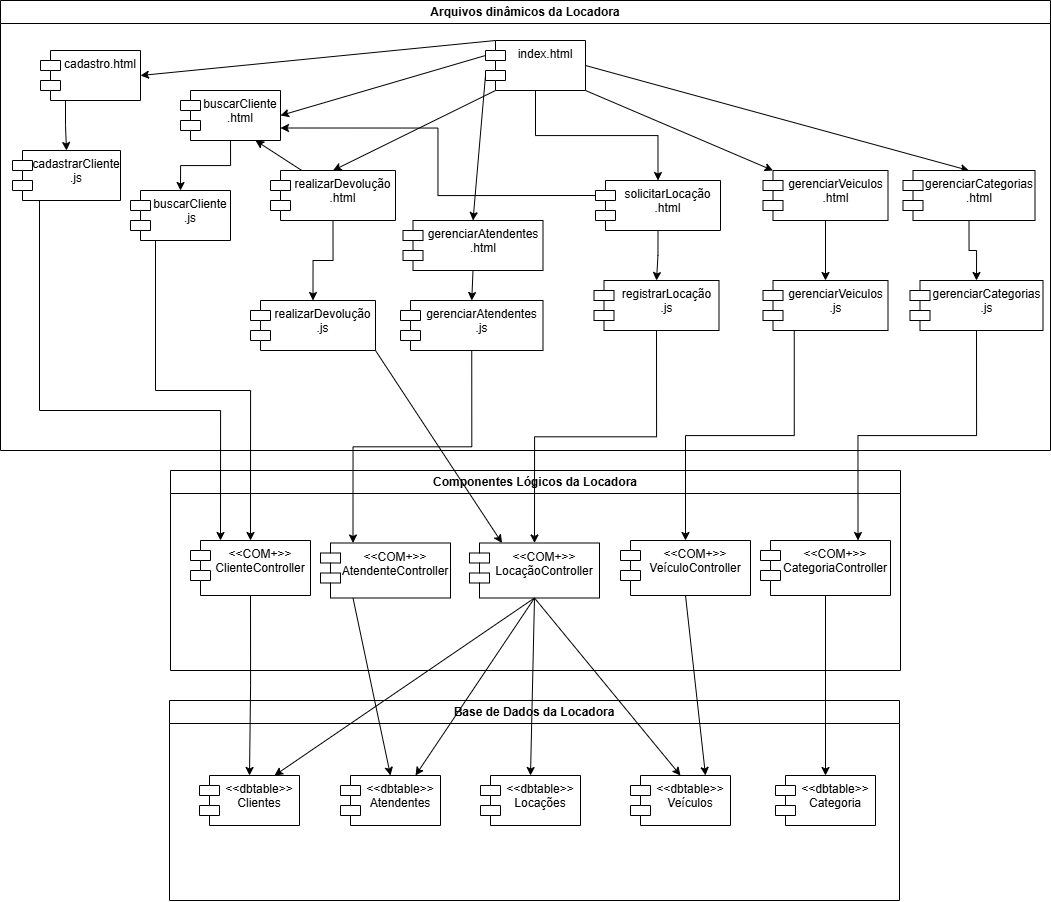

The diagram above was exported from draw.io. Its source (the exported page's mxGraphModel, read from the mxfile embedded in the PNG):
<mxGraphModel dx="2169" dy="728" grid="1" gridSize="10" guides="1" tooltips="1" connect="1" arrows="1" fold="1" page="1" pageScale="1" pageWidth="827" pageHeight="1169" math="0" shadow="0">
  <root>
    <mxCell id="0" />
    <mxCell id="1" parent="0" />
    <mxCell id="BRg_pKBPY_Llb-QNYbH1-1" value="Arquivos dinâmicos da Locadora" style="swimlane;whiteSpace=wrap;html=1;" vertex="1" parent="1">
      <mxGeometry x="-120" y="30" width="1050" height="450" as="geometry" />
    </mxCell>
    <mxCell id="BRg_pKBPY_Llb-QNYbH1-4" style="rounded=0;orthogonalLoop=1;jettySize=auto;html=1;exitX=0;exitY=0;exitDx=10;exitDy=0;entryX=1;entryY=0.5;entryDx=0;entryDy=0;exitPerimeter=0;" edge="1" parent="BRg_pKBPY_Llb-QNYbH1-1" source="BRg_pKBPY_Llb-QNYbH1-2" target="BRg_pKBPY_Llb-QNYbH1-5">
      <mxGeometry relative="1" as="geometry" />
    </mxCell>
    <mxCell id="BRg_pKBPY_Llb-QNYbH1-7" style="rounded=0;orthogonalLoop=1;jettySize=auto;html=1;exitX=0;exitY=0;exitDx=0;exitDy=15;exitPerimeter=0;entryX=1;entryY=0.5;entryDx=0;entryDy=0;" edge="1" parent="BRg_pKBPY_Llb-QNYbH1-1" source="BRg_pKBPY_Llb-QNYbH1-2" target="BRg_pKBPY_Llb-QNYbH1-3">
      <mxGeometry relative="1" as="geometry" />
    </mxCell>
    <mxCell id="BRg_pKBPY_Llb-QNYbH1-36" style="edgeStyle=orthogonalEdgeStyle;rounded=0;orthogonalLoop=1;jettySize=auto;html=1;exitX=0.5;exitY=1;exitDx=0;exitDy=0;entryX=0.5;entryY=0;entryDx=0;entryDy=0;" edge="1" parent="BRg_pKBPY_Llb-QNYbH1-1" source="BRg_pKBPY_Llb-QNYbH1-2" target="BRg_pKBPY_Llb-QNYbH1-35">
      <mxGeometry relative="1" as="geometry" />
    </mxCell>
    <mxCell id="BRg_pKBPY_Llb-QNYbH1-47" style="rounded=0;orthogonalLoop=1;jettySize=auto;html=1;exitX=1;exitY=0.5;exitDx=0;exitDy=0;entryX=0.5;entryY=0;entryDx=0;entryDy=0;" edge="1" parent="BRg_pKBPY_Llb-QNYbH1-1" source="BRg_pKBPY_Llb-QNYbH1-2" target="BRg_pKBPY_Llb-QNYbH1-46">
      <mxGeometry relative="1" as="geometry" />
    </mxCell>
    <mxCell id="BRg_pKBPY_Llb-QNYbH1-53" style="rounded=0;orthogonalLoop=1;jettySize=auto;html=1;exitX=0;exitY=0;exitDx=0;exitDy=35;exitPerimeter=0;entryX=0.5;entryY=0;entryDx=0;entryDy=0;" edge="1" parent="BRg_pKBPY_Llb-QNYbH1-1" source="BRg_pKBPY_Llb-QNYbH1-2" target="BRg_pKBPY_Llb-QNYbH1-52">
      <mxGeometry relative="1" as="geometry" />
    </mxCell>
    <mxCell id="BRg_pKBPY_Llb-QNYbH1-58" style="rounded=0;orthogonalLoop=1;jettySize=auto;html=1;exitX=0;exitY=1;exitDx=10;exitDy=0;exitPerimeter=0;entryX=0.5;entryY=0;entryDx=0;entryDy=0;" edge="1" parent="BRg_pKBPY_Llb-QNYbH1-1" source="BRg_pKBPY_Llb-QNYbH1-2" target="BRg_pKBPY_Llb-QNYbH1-57">
      <mxGeometry relative="1" as="geometry" />
    </mxCell>
    <mxCell id="BRg_pKBPY_Llb-QNYbH1-2" value="index.html" style="shape=module;align=left;spacingLeft=20;align=center;verticalAlign=top;whiteSpace=wrap;html=1;" vertex="1" parent="BRg_pKBPY_Llb-QNYbH1-1">
      <mxGeometry x="485" y="40" width="100" height="50" as="geometry" />
    </mxCell>
    <mxCell id="BRg_pKBPY_Llb-QNYbH1-29" style="edgeStyle=orthogonalEdgeStyle;rounded=0;orthogonalLoop=1;jettySize=auto;html=1;exitX=0.5;exitY=1;exitDx=0;exitDy=0;entryX=0.5;entryY=0;entryDx=0;entryDy=0;" edge="1" parent="BRg_pKBPY_Llb-QNYbH1-1" source="BRg_pKBPY_Llb-QNYbH1-3" target="BRg_pKBPY_Llb-QNYbH1-28">
      <mxGeometry relative="1" as="geometry" />
    </mxCell>
    <mxCell id="BRg_pKBPY_Llb-QNYbH1-3" value="buscarCliente&lt;div&gt;&lt;span style=&quot;background-color: transparent; color: light-dark(rgb(0, 0, 0), rgb(255, 255, 255));&quot;&gt;.html&lt;/span&gt;&lt;/div&gt;" style="shape=module;align=left;spacingLeft=20;align=center;verticalAlign=top;whiteSpace=wrap;html=1;" vertex="1" parent="BRg_pKBPY_Llb-QNYbH1-1">
      <mxGeometry x="180" y="90" width="100" height="50" as="geometry" />
    </mxCell>
    <mxCell id="BRg_pKBPY_Llb-QNYbH1-34" style="edgeStyle=orthogonalEdgeStyle;rounded=0;orthogonalLoop=1;jettySize=auto;html=1;exitX=0.25;exitY=1;exitDx=0;exitDy=0;entryX=0.5;entryY=0;entryDx=0;entryDy=0;" edge="1" parent="BRg_pKBPY_Llb-QNYbH1-1" source="BRg_pKBPY_Llb-QNYbH1-5" target="BRg_pKBPY_Llb-QNYbH1-31">
      <mxGeometry relative="1" as="geometry">
        <mxPoint x="263" y="150" as="targetPoint" />
      </mxGeometry>
    </mxCell>
    <mxCell id="BRg_pKBPY_Llb-QNYbH1-5" value="cadastro.html" style="shape=module;align=left;spacingLeft=20;align=center;verticalAlign=top;whiteSpace=wrap;html=1;" vertex="1" parent="BRg_pKBPY_Llb-QNYbH1-1">
      <mxGeometry x="40" y="50" width="100" height="50" as="geometry" />
    </mxCell>
    <mxCell id="BRg_pKBPY_Llb-QNYbH1-28" value="buscarCliente&lt;div&gt;&lt;span style=&quot;background-color: transparent; color: light-dark(rgb(0, 0, 0), rgb(255, 255, 255));&quot;&gt;.js&lt;/span&gt;&lt;/div&gt;" style="shape=module;align=left;spacingLeft=20;align=center;verticalAlign=top;whiteSpace=wrap;html=1;" vertex="1" parent="BRg_pKBPY_Llb-QNYbH1-1">
      <mxGeometry x="130" y="190" width="100" height="50" as="geometry" />
    </mxCell>
    <mxCell id="BRg_pKBPY_Llb-QNYbH1-31" value="cadastrarCliente&lt;div&gt;&lt;span style=&quot;background-color: transparent; color: light-dark(rgb(0, 0, 0), rgb(255, 255, 255));&quot;&gt;.js&lt;/span&gt;&lt;/div&gt;&lt;div&gt;&lt;span style=&quot;background-color: transparent; color: light-dark(rgb(0, 0, 0), rgb(255, 255, 255));&quot;&gt;&lt;br&gt;&lt;/span&gt;&lt;/div&gt;" style="shape=module;align=left;spacingLeft=20;align=center;verticalAlign=top;whiteSpace=wrap;html=1;" vertex="1" parent="BRg_pKBPY_Llb-QNYbH1-1">
      <mxGeometry x="12" y="150" width="108" height="50" as="geometry" />
    </mxCell>
    <mxCell id="BRg_pKBPY_Llb-QNYbH1-37" style="edgeStyle=orthogonalEdgeStyle;rounded=0;orthogonalLoop=1;jettySize=auto;html=1;exitX=0;exitY=0;exitDx=0;exitDy=15;exitPerimeter=0;entryX=1;entryY=0.75;entryDx=0;entryDy=0;" edge="1" parent="BRg_pKBPY_Llb-QNYbH1-1" source="BRg_pKBPY_Llb-QNYbH1-35" target="BRg_pKBPY_Llb-QNYbH1-3">
      <mxGeometry relative="1" as="geometry" />
    </mxCell>
    <mxCell id="BRg_pKBPY_Llb-QNYbH1-39" style="edgeStyle=orthogonalEdgeStyle;rounded=0;orthogonalLoop=1;jettySize=auto;html=1;exitX=0.5;exitY=1;exitDx=0;exitDy=0;entryX=0.5;entryY=0;entryDx=0;entryDy=0;" edge="1" parent="BRg_pKBPY_Llb-QNYbH1-1" source="BRg_pKBPY_Llb-QNYbH1-35" target="BRg_pKBPY_Llb-QNYbH1-38">
      <mxGeometry relative="1" as="geometry" />
    </mxCell>
    <mxCell id="BRg_pKBPY_Llb-QNYbH1-35" value="solicitarLocação&lt;br&gt;&lt;div&gt;&lt;span style=&quot;background-color: transparent; color: light-dark(rgb(0, 0, 0), rgb(255, 255, 255));&quot;&gt;.html&lt;/span&gt;&lt;/div&gt;" style="shape=module;align=left;spacingLeft=20;align=center;verticalAlign=top;whiteSpace=wrap;html=1;" vertex="1" parent="BRg_pKBPY_Llb-QNYbH1-1">
      <mxGeometry x="595" y="180" width="125" height="50" as="geometry" />
    </mxCell>
    <mxCell id="BRg_pKBPY_Llb-QNYbH1-38" value="registrarLocação&lt;br&gt;&lt;div&gt;&lt;span style=&quot;background-color: transparent; color: light-dark(rgb(0, 0, 0), rgb(255, 255, 255));&quot;&gt;.js&lt;/span&gt;&lt;/div&gt;" style="shape=module;align=left;spacingLeft=20;align=center;verticalAlign=top;whiteSpace=wrap;html=1;" vertex="1" parent="BRg_pKBPY_Llb-QNYbH1-1">
      <mxGeometry x="593.5" y="280" width="125" height="50" as="geometry" />
    </mxCell>
    <mxCell id="BRg_pKBPY_Llb-QNYbH1-44" style="edgeStyle=orthogonalEdgeStyle;rounded=0;orthogonalLoop=1;jettySize=auto;html=1;exitX=0.5;exitY=1;exitDx=0;exitDy=0;entryX=0.5;entryY=0;entryDx=0;entryDy=0;" edge="1" parent="BRg_pKBPY_Llb-QNYbH1-1" source="BRg_pKBPY_Llb-QNYbH1-41" target="BRg_pKBPY_Llb-QNYbH1-43">
      <mxGeometry relative="1" as="geometry" />
    </mxCell>
    <mxCell id="BRg_pKBPY_Llb-QNYbH1-41" value="gerenciarVeiculos&lt;br&gt;&lt;div&gt;&lt;span style=&quot;background-color: transparent; color: light-dark(rgb(0, 0, 0), rgb(255, 255, 255));&quot;&gt;.html&lt;/span&gt;&lt;/div&gt;" style="shape=module;align=left;spacingLeft=20;align=center;verticalAlign=top;whiteSpace=wrap;html=1;" vertex="1" parent="BRg_pKBPY_Llb-QNYbH1-1">
      <mxGeometry x="762.5" y="170" width="125" height="50" as="geometry" />
    </mxCell>
    <mxCell id="BRg_pKBPY_Llb-QNYbH1-42" style="rounded=0;orthogonalLoop=1;jettySize=auto;html=1;exitX=1;exitY=1;exitDx=0;exitDy=0;entryX=0;entryY=0;entryDx=10;entryDy=0;entryPerimeter=0;" edge="1" parent="BRg_pKBPY_Llb-QNYbH1-1" source="BRg_pKBPY_Llb-QNYbH1-2" target="BRg_pKBPY_Llb-QNYbH1-41">
      <mxGeometry relative="1" as="geometry" />
    </mxCell>
    <mxCell id="BRg_pKBPY_Llb-QNYbH1-43" value="gerenciarVeiculos&lt;br&gt;&lt;div&gt;&lt;span style=&quot;background-color: transparent; color: light-dark(rgb(0, 0, 0), rgb(255, 255, 255));&quot;&gt;.js&lt;/span&gt;&lt;/div&gt;" style="shape=module;align=left;spacingLeft=20;align=center;verticalAlign=top;whiteSpace=wrap;html=1;" vertex="1" parent="BRg_pKBPY_Llb-QNYbH1-1">
      <mxGeometry x="762.5" y="280" width="125" height="50" as="geometry" />
    </mxCell>
    <mxCell id="BRg_pKBPY_Llb-QNYbH1-49" style="edgeStyle=orthogonalEdgeStyle;rounded=0;orthogonalLoop=1;jettySize=auto;html=1;exitX=0.5;exitY=1;exitDx=0;exitDy=0;entryX=0.5;entryY=0;entryDx=0;entryDy=0;" edge="1" parent="BRg_pKBPY_Llb-QNYbH1-1" source="BRg_pKBPY_Llb-QNYbH1-46" target="BRg_pKBPY_Llb-QNYbH1-48">
      <mxGeometry relative="1" as="geometry" />
    </mxCell>
    <mxCell id="BRg_pKBPY_Llb-QNYbH1-46" value="gerenciarCategorias&lt;br&gt;&lt;div&gt;&lt;span style=&quot;background-color: transparent; color: light-dark(rgb(0, 0, 0), rgb(255, 255, 255));&quot;&gt;.html&lt;/span&gt;&lt;/div&gt;" style="shape=module;align=left;spacingLeft=20;align=center;verticalAlign=top;whiteSpace=wrap;html=1;" vertex="1" parent="BRg_pKBPY_Llb-QNYbH1-1">
      <mxGeometry x="902.5" y="170" width="132" height="50" as="geometry" />
    </mxCell>
    <mxCell id="BRg_pKBPY_Llb-QNYbH1-48" value="gerenciarCategorias&lt;br&gt;&lt;div&gt;&lt;span style=&quot;background-color: transparent; color: light-dark(rgb(0, 0, 0), rgb(255, 255, 255));&quot;&gt;.js&lt;/span&gt;&lt;/div&gt;" style="shape=module;align=left;spacingLeft=20;align=center;verticalAlign=top;whiteSpace=wrap;html=1;" vertex="1" parent="BRg_pKBPY_Llb-QNYbH1-1">
      <mxGeometry x="909.5" y="280" width="133" height="50" as="geometry" />
    </mxCell>
    <mxCell id="BRg_pKBPY_Llb-QNYbH1-55" style="edgeStyle=orthogonalEdgeStyle;rounded=0;orthogonalLoop=1;jettySize=auto;html=1;exitX=0.5;exitY=1;exitDx=0;exitDy=0;entryX=0.5;entryY=0;entryDx=0;entryDy=0;" edge="1" parent="BRg_pKBPY_Llb-QNYbH1-1" source="BRg_pKBPY_Llb-QNYbH1-52" target="BRg_pKBPY_Llb-QNYbH1-54">
      <mxGeometry relative="1" as="geometry" />
    </mxCell>
    <mxCell id="BRg_pKBPY_Llb-QNYbH1-52" value="gerenciarAtendentes&lt;br&gt;&lt;div&gt;&lt;span style=&quot;background-color: transparent; color: light-dark(rgb(0, 0, 0), rgb(255, 255, 255));&quot;&gt;.html&lt;/span&gt;&lt;/div&gt;" style="shape=module;align=left;spacingLeft=20;align=center;verticalAlign=top;whiteSpace=wrap;html=1;" vertex="1" parent="BRg_pKBPY_Llb-QNYbH1-1">
      <mxGeometry x="402.5" y="220" width="140" height="50" as="geometry" />
    </mxCell>
    <mxCell id="BRg_pKBPY_Llb-QNYbH1-54" value="gerenciarAtendentes&lt;br&gt;&lt;div&gt;&lt;span style=&quot;background-color: transparent; color: light-dark(rgb(0, 0, 0), rgb(255, 255, 255));&quot;&gt;.js&lt;/span&gt;&lt;/div&gt;" style="shape=module;align=left;spacingLeft=20;align=center;verticalAlign=top;whiteSpace=wrap;html=1;" vertex="1" parent="BRg_pKBPY_Llb-QNYbH1-1">
      <mxGeometry x="400" y="300" width="142.5" height="50" as="geometry" />
    </mxCell>
    <mxCell id="BRg_pKBPY_Llb-QNYbH1-59" style="rounded=0;orthogonalLoop=1;jettySize=auto;html=1;exitX=0.25;exitY=0;exitDx=0;exitDy=0;entryX=0.75;entryY=1;entryDx=0;entryDy=0;" edge="1" parent="BRg_pKBPY_Llb-QNYbH1-1" source="BRg_pKBPY_Llb-QNYbH1-57" target="BRg_pKBPY_Llb-QNYbH1-3">
      <mxGeometry relative="1" as="geometry" />
    </mxCell>
    <mxCell id="BRg_pKBPY_Llb-QNYbH1-61" style="edgeStyle=orthogonalEdgeStyle;rounded=0;orthogonalLoop=1;jettySize=auto;html=1;exitX=0.5;exitY=1;exitDx=0;exitDy=0;entryX=0.5;entryY=0;entryDx=0;entryDy=0;" edge="1" parent="BRg_pKBPY_Llb-QNYbH1-1" source="BRg_pKBPY_Llb-QNYbH1-57" target="BRg_pKBPY_Llb-QNYbH1-60">
      <mxGeometry relative="1" as="geometry" />
    </mxCell>
    <mxCell id="BRg_pKBPY_Llb-QNYbH1-57" value="realizarDevolução&lt;br&gt;&lt;div&gt;&lt;span style=&quot;background-color: transparent; color: light-dark(rgb(0, 0, 0), rgb(255, 255, 255));&quot;&gt;.html&lt;/span&gt;&lt;/div&gt;" style="shape=module;align=left;spacingLeft=20;align=center;verticalAlign=top;whiteSpace=wrap;html=1;" vertex="1" parent="BRg_pKBPY_Llb-QNYbH1-1">
      <mxGeometry x="270" y="170" width="125" height="50" as="geometry" />
    </mxCell>
    <mxCell id="BRg_pKBPY_Llb-QNYbH1-60" value="realizarDevolução&lt;br&gt;&lt;div&gt;&lt;span style=&quot;background-color: transparent; color: light-dark(rgb(0, 0, 0), rgb(255, 255, 255));&quot;&gt;.js&lt;/span&gt;&lt;/div&gt;" style="shape=module;align=left;spacingLeft=20;align=center;verticalAlign=top;whiteSpace=wrap;html=1;" vertex="1" parent="BRg_pKBPY_Llb-QNYbH1-1">
      <mxGeometry x="250" y="300" width="125" height="50" as="geometry" />
    </mxCell>
    <mxCell id="BRg_pKBPY_Llb-QNYbH1-8" value="Componentes Lógicos da Locadora" style="swimlane;whiteSpace=wrap;html=1;" vertex="1" parent="1">
      <mxGeometry x="50" y="500" width="730" height="200" as="geometry" />
    </mxCell>
    <mxCell id="BRg_pKBPY_Llb-QNYbH1-15" value="&amp;lt;&amp;lt;COM+&amp;gt;&amp;gt;&lt;div&gt;ClienteController&lt;/div&gt;" style="shape=module;align=left;spacingLeft=20;align=center;verticalAlign=top;whiteSpace=wrap;html=1;" vertex="1" parent="BRg_pKBPY_Llb-QNYbH1-8">
      <mxGeometry x="20" y="70" width="120" height="55" as="geometry" />
    </mxCell>
    <mxCell id="BRg_pKBPY_Llb-QNYbH1-17" value="&amp;lt;&amp;lt;COM+&amp;gt;&amp;gt;&lt;div&gt;AtendenteController&lt;/div&gt;" style="shape=module;align=left;spacingLeft=20;align=center;verticalAlign=top;whiteSpace=wrap;html=1;" vertex="1" parent="BRg_pKBPY_Llb-QNYbH1-8">
      <mxGeometry x="150" y="72.5" width="130" height="55" as="geometry" />
    </mxCell>
    <mxCell id="BRg_pKBPY_Llb-QNYbH1-19" value="&amp;lt;&amp;lt;COM+&amp;gt;&amp;gt;&lt;div&gt;LocaçãoController&lt;/div&gt;" style="shape=module;align=left;spacingLeft=20;align=center;verticalAlign=top;whiteSpace=wrap;html=1;" vertex="1" parent="BRg_pKBPY_Llb-QNYbH1-8">
      <mxGeometry x="299" y="72.5" width="130" height="55" as="geometry" />
    </mxCell>
    <mxCell id="BRg_pKBPY_Llb-QNYbH1-24" value="&amp;lt;&amp;lt;COM+&amp;gt;&amp;gt;&lt;div&gt;VeículoController&lt;/div&gt;" style="shape=module;align=left;spacingLeft=20;align=center;verticalAlign=top;whiteSpace=wrap;html=1;" vertex="1" parent="BRg_pKBPY_Llb-QNYbH1-8">
      <mxGeometry x="450" y="70" width="130" height="55" as="geometry" />
    </mxCell>
    <mxCell id="BRg_pKBPY_Llb-QNYbH1-26" value="&amp;lt;&amp;lt;COM+&amp;gt;&amp;gt;&lt;div&gt;CategoriaController&lt;/div&gt;" style="shape=module;align=left;spacingLeft=20;align=center;verticalAlign=top;whiteSpace=wrap;html=1;" vertex="1" parent="BRg_pKBPY_Llb-QNYbH1-8">
      <mxGeometry x="590" y="70" width="130" height="55" as="geometry" />
    </mxCell>
    <mxCell id="BRg_pKBPY_Llb-QNYbH1-9" value="Base de Dados da Locadora" style="swimlane;whiteSpace=wrap;html=1;" vertex="1" parent="1">
      <mxGeometry x="49" y="730" width="730" height="200" as="geometry" />
    </mxCell>
    <mxCell id="BRg_pKBPY_Llb-QNYbH1-10" value="&amp;lt;&amp;lt;dbtable&amp;gt;&amp;gt;&lt;div&gt;Clientes&lt;/div&gt;" style="shape=module;align=left;spacingLeft=20;align=center;verticalAlign=top;whiteSpace=wrap;html=1;" vertex="1" parent="BRg_pKBPY_Llb-QNYbH1-9">
      <mxGeometry x="30" y="75" width="100" height="50" as="geometry" />
    </mxCell>
    <mxCell id="BRg_pKBPY_Llb-QNYbH1-11" value="&amp;lt;&amp;lt;dbtable&amp;gt;&amp;gt;&lt;div&gt;Atendentes&lt;/div&gt;" style="shape=module;align=left;spacingLeft=20;align=center;verticalAlign=top;whiteSpace=wrap;html=1;" vertex="1" parent="BRg_pKBPY_Llb-QNYbH1-9">
      <mxGeometry x="171" y="75" width="100" height="50" as="geometry" />
    </mxCell>
    <mxCell id="BRg_pKBPY_Llb-QNYbH1-12" value="&amp;lt;&amp;lt;dbtable&amp;gt;&amp;gt;&lt;div&gt;Locações&lt;/div&gt;" style="shape=module;align=left;spacingLeft=20;align=center;verticalAlign=top;whiteSpace=wrap;html=1;" vertex="1" parent="BRg_pKBPY_Llb-QNYbH1-9">
      <mxGeometry x="311" y="75" width="100" height="50" as="geometry" />
    </mxCell>
    <mxCell id="BRg_pKBPY_Llb-QNYbH1-13" value="&amp;lt;&amp;lt;dbtable&amp;gt;&amp;gt;&lt;div&gt;Veículos&lt;/div&gt;" style="shape=module;align=left;spacingLeft=20;align=center;verticalAlign=top;whiteSpace=wrap;html=1;" vertex="1" parent="BRg_pKBPY_Llb-QNYbH1-9">
      <mxGeometry x="461" y="75" width="100" height="50" as="geometry" />
    </mxCell>
    <mxCell id="BRg_pKBPY_Llb-QNYbH1-14" value="&amp;lt;&amp;lt;dbtable&amp;gt;&amp;gt;&lt;div&gt;Categoria&lt;/div&gt;" style="shape=module;align=left;spacingLeft=20;align=center;verticalAlign=top;whiteSpace=wrap;html=1;" vertex="1" parent="BRg_pKBPY_Llb-QNYbH1-9">
      <mxGeometry x="606" y="75" width="100" height="50" as="geometry" />
    </mxCell>
    <mxCell id="BRg_pKBPY_Llb-QNYbH1-16" style="edgeStyle=orthogonalEdgeStyle;rounded=0;orthogonalLoop=1;jettySize=auto;html=1;exitX=0.5;exitY=1;exitDx=0;exitDy=0;entryX=0.5;entryY=0;entryDx=0;entryDy=0;" edge="1" parent="1" source="BRg_pKBPY_Llb-QNYbH1-15" target="BRg_pKBPY_Llb-QNYbH1-10">
      <mxGeometry relative="1" as="geometry" />
    </mxCell>
    <mxCell id="BRg_pKBPY_Llb-QNYbH1-18" style="rounded=0;orthogonalLoop=1;jettySize=auto;html=1;exitX=0.25;exitY=1;exitDx=0;exitDy=0;entryX=0.5;entryY=0;entryDx=0;entryDy=0;" edge="1" parent="1" source="BRg_pKBPY_Llb-QNYbH1-17" target="BRg_pKBPY_Llb-QNYbH1-11">
      <mxGeometry relative="1" as="geometry" />
    </mxCell>
    <mxCell id="BRg_pKBPY_Llb-QNYbH1-20" style="rounded=0;orthogonalLoop=1;jettySize=auto;html=1;exitX=0.5;exitY=1;exitDx=0;exitDy=0;entryX=0.75;entryY=0;entryDx=0;entryDy=0;" edge="1" parent="1" source="BRg_pKBPY_Llb-QNYbH1-19" target="BRg_pKBPY_Llb-QNYbH1-10">
      <mxGeometry relative="1" as="geometry" />
    </mxCell>
    <mxCell id="BRg_pKBPY_Llb-QNYbH1-21" style="rounded=0;orthogonalLoop=1;jettySize=auto;html=1;exitX=0.5;exitY=1;exitDx=0;exitDy=0;entryX=0.75;entryY=0;entryDx=0;entryDy=0;" edge="1" parent="1" source="BRg_pKBPY_Llb-QNYbH1-19" target="BRg_pKBPY_Llb-QNYbH1-11">
      <mxGeometry relative="1" as="geometry" />
    </mxCell>
    <mxCell id="BRg_pKBPY_Llb-QNYbH1-22" style="rounded=0;orthogonalLoop=1;jettySize=auto;html=1;exitX=0.5;exitY=1;exitDx=0;exitDy=0;entryX=0.5;entryY=0;entryDx=0;entryDy=0;" edge="1" parent="1" source="BRg_pKBPY_Llb-QNYbH1-19" target="BRg_pKBPY_Llb-QNYbH1-12">
      <mxGeometry relative="1" as="geometry" />
    </mxCell>
    <mxCell id="BRg_pKBPY_Llb-QNYbH1-23" style="rounded=0;orthogonalLoop=1;jettySize=auto;html=1;exitX=0.5;exitY=1;exitDx=0;exitDy=0;entryX=0.5;entryY=0;entryDx=0;entryDy=0;" edge="1" parent="1" source="BRg_pKBPY_Llb-QNYbH1-19" target="BRg_pKBPY_Llb-QNYbH1-13">
      <mxGeometry relative="1" as="geometry" />
    </mxCell>
    <mxCell id="BRg_pKBPY_Llb-QNYbH1-25" style="rounded=0;orthogonalLoop=1;jettySize=auto;html=1;exitX=0.5;exitY=1;exitDx=0;exitDy=0;entryX=0.75;entryY=0;entryDx=0;entryDy=0;" edge="1" parent="1" source="BRg_pKBPY_Llb-QNYbH1-24" target="BRg_pKBPY_Llb-QNYbH1-13">
      <mxGeometry relative="1" as="geometry" />
    </mxCell>
    <mxCell id="BRg_pKBPY_Llb-QNYbH1-27" style="rounded=0;orthogonalLoop=1;jettySize=auto;html=1;exitX=0.5;exitY=1;exitDx=0;exitDy=0;entryX=0.5;entryY=0;entryDx=0;entryDy=0;" edge="1" parent="1" source="BRg_pKBPY_Llb-QNYbH1-26" target="BRg_pKBPY_Llb-QNYbH1-14">
      <mxGeometry relative="1" as="geometry" />
    </mxCell>
    <mxCell id="BRg_pKBPY_Llb-QNYbH1-30" style="edgeStyle=orthogonalEdgeStyle;rounded=0;orthogonalLoop=1;jettySize=auto;html=1;exitX=0.25;exitY=1;exitDx=0;exitDy=0;entryX=0.5;entryY=0;entryDx=0;entryDy=0;" edge="1" parent="1" source="BRg_pKBPY_Llb-QNYbH1-28" target="BRg_pKBPY_Llb-QNYbH1-15">
      <mxGeometry relative="1" as="geometry" />
    </mxCell>
    <mxCell id="BRg_pKBPY_Llb-QNYbH1-33" style="edgeStyle=orthogonalEdgeStyle;rounded=0;orthogonalLoop=1;jettySize=auto;html=1;exitX=0.25;exitY=1;exitDx=0;exitDy=0;entryX=0.25;entryY=0;entryDx=0;entryDy=0;" edge="1" parent="1" source="BRg_pKBPY_Llb-QNYbH1-31" target="BRg_pKBPY_Llb-QNYbH1-15">
      <mxGeometry relative="1" as="geometry">
        <Array as="points">
          <mxPoint x="-81" y="440" />
          <mxPoint x="100" y="440" />
        </Array>
      </mxGeometry>
    </mxCell>
    <mxCell id="BRg_pKBPY_Llb-QNYbH1-40" style="edgeStyle=orthogonalEdgeStyle;rounded=0;orthogonalLoop=1;jettySize=auto;html=1;exitX=0.5;exitY=1;exitDx=0;exitDy=0;entryX=0.5;entryY=0;entryDx=0;entryDy=0;" edge="1" parent="1" source="BRg_pKBPY_Llb-QNYbH1-38" target="BRg_pKBPY_Llb-QNYbH1-19">
      <mxGeometry relative="1" as="geometry" />
    </mxCell>
    <mxCell id="BRg_pKBPY_Llb-QNYbH1-45" style="edgeStyle=orthogonalEdgeStyle;rounded=0;orthogonalLoop=1;jettySize=auto;html=1;exitX=0.25;exitY=1;exitDx=0;exitDy=0;entryX=0.5;entryY=0;entryDx=0;entryDy=0;" edge="1" parent="1" source="BRg_pKBPY_Llb-QNYbH1-43" target="BRg_pKBPY_Llb-QNYbH1-24">
      <mxGeometry relative="1" as="geometry" />
    </mxCell>
    <mxCell id="BRg_pKBPY_Llb-QNYbH1-50" style="edgeStyle=orthogonalEdgeStyle;rounded=0;orthogonalLoop=1;jettySize=auto;html=1;exitX=0.5;exitY=1;exitDx=0;exitDy=0;entryX=0.75;entryY=0;entryDx=0;entryDy=0;" edge="1" parent="1" source="BRg_pKBPY_Llb-QNYbH1-48" target="BRg_pKBPY_Llb-QNYbH1-26">
      <mxGeometry relative="1" as="geometry" />
    </mxCell>
    <mxCell id="BRg_pKBPY_Llb-QNYbH1-56" style="edgeStyle=orthogonalEdgeStyle;rounded=0;orthogonalLoop=1;jettySize=auto;html=1;exitX=0.5;exitY=1;exitDx=0;exitDy=0;entryX=0.25;entryY=0;entryDx=0;entryDy=0;" edge="1" parent="1" source="BRg_pKBPY_Llb-QNYbH1-54" target="BRg_pKBPY_Llb-QNYbH1-17">
      <mxGeometry relative="1" as="geometry" />
    </mxCell>
    <mxCell id="BRg_pKBPY_Llb-QNYbH1-62" style="rounded=0;orthogonalLoop=1;jettySize=auto;html=1;exitX=1;exitY=1;exitDx=0;exitDy=0;entryX=0.25;entryY=0;entryDx=0;entryDy=0;" edge="1" parent="1" source="BRg_pKBPY_Llb-QNYbH1-60" target="BRg_pKBPY_Llb-QNYbH1-19">
      <mxGeometry relative="1" as="geometry" />
    </mxCell>
  </root>
</mxGraphModel>